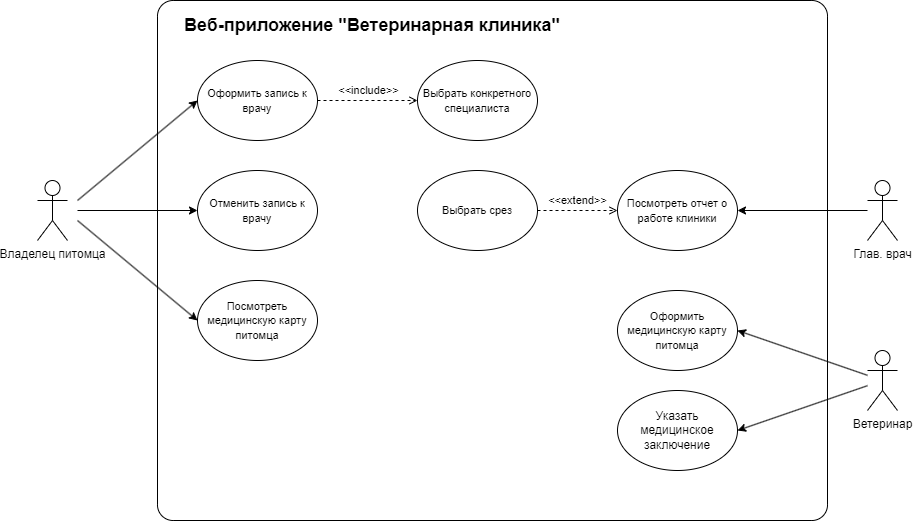

The diagram above was exported from draw.io. Its source (the exported page's mxGraphModel, read from the mxfile embedded in the PNG):
<mxGraphModel dx="1509" dy="804" grid="1" gridSize="10" guides="1" tooltips="1" connect="1" arrows="1" fold="1" page="1" pageScale="1" pageWidth="827" pageHeight="1169" math="0" shadow="0">
  <root>
    <mxCell id="0" />
    <mxCell id="2JpWdXRJxtOScbpbUXK7-23" value="Слой без названия" parent="0" />
    <mxCell id="2JpWdXRJxtOScbpbUXK7-9" value="Зона действия" style="" parent="0" />
    <mxCell id="2JpWdXRJxtOScbpbUXK7-8" value="" style="whiteSpace=wrap;html=1;rounded=1;arcSize=3;labelBackgroundColor=none;" vertex="1" parent="2JpWdXRJxtOScbpbUXK7-9">
      <mxGeometry x="280" y="80" width="670" height="520" as="geometry" />
    </mxCell>
    <mxCell id="2JpWdXRJxtOScbpbUXK7-22" value="&lt;h2&gt;Веб-приложение &quot;Ветеринарная клиника&quot;&lt;/h2&gt;" style="text;html=1;strokeColor=none;fillColor=none;align=center;verticalAlign=middle;whiteSpace=wrap;rounded=0;labelBackgroundColor=none;" vertex="1" parent="2JpWdXRJxtOScbpbUXK7-9">
      <mxGeometry x="280" y="90" width="430" height="30" as="geometry" />
    </mxCell>
    <mxCell id="1" value="Элементы" style="" parent="0" />
    <mxCell id="2JpWdXRJxtOScbpbUXK7-50" style="rounded=0;orthogonalLoop=1;jettySize=auto;html=1;entryX=1;entryY=0.5;entryDx=0;entryDy=0;" edge="1" parent="1" source="2JpWdXRJxtOScbpbUXK7-1" target="2JpWdXRJxtOScbpbUXK7-42">
      <mxGeometry relative="1" as="geometry" />
    </mxCell>
    <mxCell id="2JpWdXRJxtOScbpbUXK7-51" style="rounded=0;orthogonalLoop=1;jettySize=auto;html=1;entryX=1;entryY=0.5;entryDx=0;entryDy=0;" edge="1" parent="1" source="2JpWdXRJxtOScbpbUXK7-1" target="2JpWdXRJxtOScbpbUXK7-46">
      <mxGeometry relative="1" as="geometry" />
    </mxCell>
    <mxCell id="2JpWdXRJxtOScbpbUXK7-1" value="Ветеринар" style="shape=umlActor;verticalLabelPosition=bottom;verticalAlign=top;html=1;outlineConnect=0;labelBackgroundColor=none;" vertex="1" parent="1">
      <mxGeometry x="990" y="430" width="30" height="60" as="geometry" />
    </mxCell>
    <mxCell id="2JpWdXRJxtOScbpbUXK7-52" style="rounded=0;orthogonalLoop=1;jettySize=auto;html=1;entryX=0;entryY=0.5;entryDx=0;entryDy=0;" edge="1" parent="1" target="2JpWdXRJxtOScbpbUXK7-7">
      <mxGeometry relative="1" as="geometry">
        <mxPoint x="200" y="280" as="sourcePoint" />
      </mxGeometry>
    </mxCell>
    <mxCell id="2JpWdXRJxtOScbpbUXK7-53" style="rounded=0;orthogonalLoop=1;jettySize=auto;html=1;entryX=0;entryY=0.5;entryDx=0;entryDy=0;" edge="1" parent="1" target="2JpWdXRJxtOScbpbUXK7-44">
      <mxGeometry relative="1" as="geometry">
        <mxPoint x="200" y="290" as="sourcePoint" />
      </mxGeometry>
    </mxCell>
    <mxCell id="2JpWdXRJxtOScbpbUXK7-54" style="rounded=0;orthogonalLoop=1;jettySize=auto;html=1;entryX=0;entryY=0.5;entryDx=0;entryDy=0;" edge="1" parent="1" target="2JpWdXRJxtOScbpbUXK7-29">
      <mxGeometry relative="1" as="geometry">
        <mxPoint x="200" y="300" as="sourcePoint" />
      </mxGeometry>
    </mxCell>
    <mxCell id="2JpWdXRJxtOScbpbUXK7-4" value="Владелец питомца" style="shape=umlActor;verticalLabelPosition=bottom;verticalAlign=top;html=1;outlineConnect=0;labelBackgroundColor=none;" vertex="1" parent="1">
      <mxGeometry x="160" y="260" width="30" height="60" as="geometry" />
    </mxCell>
    <mxCell id="2JpWdXRJxtOScbpbUXK7-33" style="rounded=0;orthogonalLoop=1;jettySize=auto;html=1;entryX=1;entryY=0.5;entryDx=0;entryDy=0;" edge="1" parent="1" source="2JpWdXRJxtOScbpbUXK7-6" target="2JpWdXRJxtOScbpbUXK7-32">
      <mxGeometry relative="1" as="geometry" />
    </mxCell>
    <mxCell id="2JpWdXRJxtOScbpbUXK7-6" value="Глав. врач" style="shape=umlActor;verticalLabelPosition=bottom;verticalAlign=top;html=1;outlineConnect=0;labelBackgroundColor=none;" vertex="1" parent="1">
      <mxGeometry x="990" y="260" width="30" height="60" as="geometry" />
    </mxCell>
    <mxCell id="2JpWdXRJxtOScbpbUXK7-7" value="&lt;font style=&quot;font-size: 11px;&quot;&gt;Оформить запись к врачу&lt;/font&gt;" style="ellipse;whiteSpace=wrap;html=1;labelBackgroundColor=none;" vertex="1" parent="1">
      <mxGeometry x="320" y="140" width="120" height="80" as="geometry" />
    </mxCell>
    <mxCell id="2JpWdXRJxtOScbpbUXK7-24" value="&lt;font style=&quot;font-size: 11px;&quot;&gt;Выбрать конкретного специалиста&lt;/font&gt;" style="ellipse;whiteSpace=wrap;html=1;labelBackgroundColor=none;" vertex="1" parent="1">
      <mxGeometry x="540" y="140" width="120" height="80" as="geometry" />
    </mxCell>
    <mxCell id="2JpWdXRJxtOScbpbUXK7-29" value="&lt;font style=&quot;font-size: 11px;&quot;&gt;Посмотреть медицинскую карту питомца&lt;/font&gt;" style="ellipse;whiteSpace=wrap;html=1;labelBackgroundColor=none;" vertex="1" parent="1">
      <mxGeometry x="320" y="360" width="120" height="80" as="geometry" />
    </mxCell>
    <mxCell id="2JpWdXRJxtOScbpbUXK7-27" value="&amp;lt;&amp;lt;include&amp;gt;&amp;gt;" style="edgeStyle=orthogonalEdgeStyle;rounded=0;orthogonalLoop=1;jettySize=auto;html=1;exitX=1;exitY=0.5;exitDx=0;exitDy=0;entryX=0;entryY=0.5;entryDx=0;entryDy=0;dashed=1;endArrow=open;endFill=0;labelBackgroundColor=none;fontColor=default;" edge="1" parent="1" source="2JpWdXRJxtOScbpbUXK7-7" target="2JpWdXRJxtOScbpbUXK7-24">
      <mxGeometry y="10" relative="1" as="geometry">
        <mxPoint as="offset" />
      </mxGeometry>
    </mxCell>
    <mxCell id="2JpWdXRJxtOScbpbUXK7-32" value="&lt;font style=&quot;font-size: 11px;&quot;&gt;Посмотреть отчет о работе клиники&lt;/font&gt;" style="ellipse;whiteSpace=wrap;html=1;labelBackgroundColor=none;" vertex="1" parent="1">
      <mxGeometry x="740" y="250" width="120" height="80" as="geometry" />
    </mxCell>
    <mxCell id="2JpWdXRJxtOScbpbUXK7-34" value="&lt;font style=&quot;font-size: 11px;&quot;&gt;Выбрать срез&lt;/font&gt;" style="ellipse;whiteSpace=wrap;html=1;" vertex="1" parent="1">
      <mxGeometry x="540" y="250" width="120" height="80" as="geometry" />
    </mxCell>
    <mxCell id="2JpWdXRJxtOScbpbUXK7-36" value="&amp;lt;&amp;lt;extend&amp;gt;&amp;gt;" style="edgeStyle=orthogonalEdgeStyle;rounded=0;orthogonalLoop=1;jettySize=auto;html=1;exitX=1;exitY=0.5;exitDx=0;exitDy=0;entryX=0;entryY=0.5;entryDx=0;entryDy=0;dashed=1;endArrow=open;endFill=0;labelBackgroundColor=none;fontColor=default;" edge="1" parent="1" source="2JpWdXRJxtOScbpbUXK7-34" target="2JpWdXRJxtOScbpbUXK7-32">
      <mxGeometry y="10" relative="1" as="geometry">
        <mxPoint x="490" y="-155" as="sourcePoint" />
        <mxPoint x="590" y="-155" as="targetPoint" />
        <mxPoint as="offset" />
      </mxGeometry>
    </mxCell>
    <mxCell id="2JpWdXRJxtOScbpbUXK7-42" value="&lt;span style=&quot;font-size: 11px;&quot;&gt;Оформить медицинскую карту питомца&lt;/span&gt;" style="ellipse;whiteSpace=wrap;html=1;labelBackgroundColor=none;" vertex="1" parent="1">
      <mxGeometry x="740" y="370" width="120" height="80" as="geometry" />
    </mxCell>
    <mxCell id="2JpWdXRJxtOScbpbUXK7-44" value="&lt;font style=&quot;font-size: 11px;&quot;&gt;Отменить запись к врачу&lt;/font&gt;" style="ellipse;whiteSpace=wrap;html=1;labelBackgroundColor=none;" vertex="1" parent="1">
      <mxGeometry x="320" y="250" width="120" height="80" as="geometry" />
    </mxCell>
    <mxCell id="2JpWdXRJxtOScbpbUXK7-46" value="Указать медицинское заключение" style="ellipse;whiteSpace=wrap;html=1;" vertex="1" parent="1">
      <mxGeometry x="740" y="470" width="120" height="80" as="geometry" />
    </mxCell>
  </root>
</mxGraphModel>